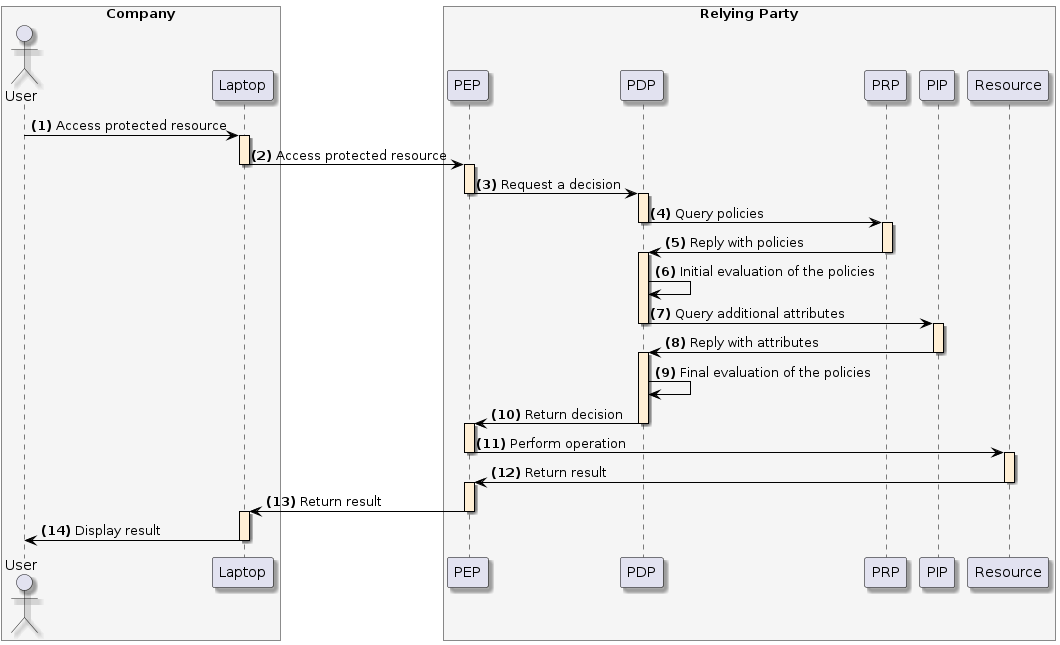

The diagram above was rendered by PlantUML. Its source (embedded in the PNG):
@startuml
skinparam shadowing true
skinparam ParticipantBorderColor black
skinparam arrowcolor black
skinparam SequenceLifeLineBorderColor black
skinparam SequenceLifeLineBackgroundColor PapayaWhip
	box "Company" #WhiteSmoke
    actor "User" as user
    participant "Laptop" as browser
end box
box "Relying Party" #WhiteSmoke
    participant "PEP" as pep
    participant "PDP" as pdp
    participant "PRP" as prp
    participant "PIP" as pip
    participant "Resource" as resource
end box

user -> browser ++: **(1)** Access protected resource
browser -> pep --++: **(2)** Access protected resource
pep -> pdp --++: **(3)** Request a decision
pdp -> prp --++: **(4)** Query policies
prp -> pdp --++: **(5)** Reply with policies
pdp -> pdp: **(6)** Initial evaluation of the policies
pdp -> pip --++: **(7)** Query additional attributes
pip -> pdp --++: **(8)** Reply with attributes
pdp -> pdp: **(9)** Final evaluation of the policies
pdp -> pep --++: **(10)** Return decision
pep -> resource --++: **(11)** Perform operation
resource -> pep --++: **(12)** Return result
pep -> browser --++: **(13)** Return result
browser -> user --: **(14)** Display result
@enduml